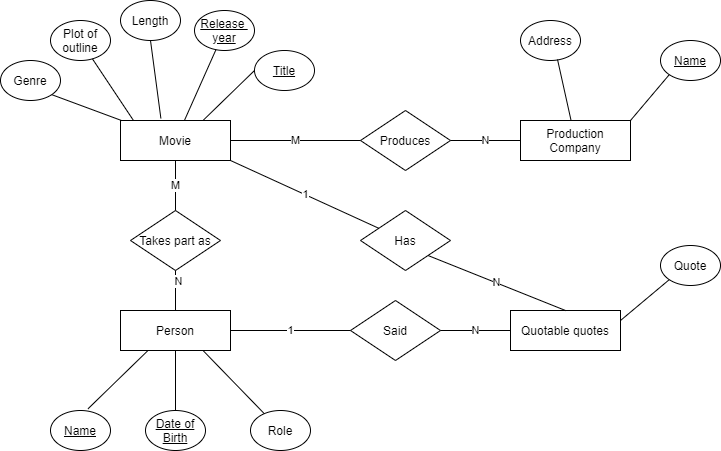

The diagram above was exported from draw.io. Its source (the exported page's mxGraphModel, read from the mxfile embedded in the PNG):
<mxGraphModel dx="1038" dy="548" grid="1" gridSize="10" guides="1" tooltips="1" connect="1" arrows="1" fold="1" page="1" pageScale="1" pageWidth="827" pageHeight="1169" math="0" shadow="0">
  <root>
    <mxCell id="0" />
    <mxCell id="1" parent="0" />
    <mxCell id="mYKDjPF7Zzi3GuzV-bDd-1" value="Movie" style="rounded=0;whiteSpace=wrap;html=1;" vertex="1" parent="1">
      <mxGeometry x="250" y="190" width="110" height="40" as="geometry" />
    </mxCell>
    <mxCell id="2g-5QKp9ykoYrBiv2FD7-1" value="&lt;u&gt;Title&lt;/u&gt;" style="ellipse;whiteSpace=wrap;html=1;direction=south;" vertex="1" parent="1">
      <mxGeometry x="384" y="120" width="60" height="40" as="geometry" />
    </mxCell>
    <mxCell id="2g-5QKp9ykoYrBiv2FD7-2" value="Genre" style="ellipse;whiteSpace=wrap;html=1;" vertex="1" parent="1">
      <mxGeometry x="130" y="130" width="60" height="40" as="geometry" />
    </mxCell>
    <mxCell id="2g-5QKp9ykoYrBiv2FD7-3" value="&lt;u&gt;Release &lt;br&gt;year&lt;/u&gt;" style="ellipse;whiteSpace=wrap;html=1;" vertex="1" parent="1">
      <mxGeometry x="324" y="80" width="60" height="40" as="geometry" />
    </mxCell>
    <mxCell id="2g-5QKp9ykoYrBiv2FD7-5" value="Length" style="ellipse;whiteSpace=wrap;html=1;" vertex="1" parent="1">
      <mxGeometry x="250" y="70" width="60" height="40" as="geometry" />
    </mxCell>
    <mxCell id="2g-5QKp9ykoYrBiv2FD7-7" value="Production Company" style="rounded=0;whiteSpace=wrap;html=1;" vertex="1" parent="1">
      <mxGeometry x="650" y="190" width="110" height="40" as="geometry" />
    </mxCell>
    <mxCell id="2g-5QKp9ykoYrBiv2FD7-9" value="Person" style="rounded=0;whiteSpace=wrap;html=1;" vertex="1" parent="1">
      <mxGeometry x="250" y="380" width="110" height="40" as="geometry" />
    </mxCell>
    <mxCell id="2g-5QKp9ykoYrBiv2FD7-10" value="" style="endArrow=none;html=1;exitX=0.75;exitY=0;exitDx=0;exitDy=0;entryX=0.5;entryY=1;entryDx=0;entryDy=0;" edge="1" parent="1" source="mYKDjPF7Zzi3GuzV-bDd-1" target="2g-5QKp9ykoYrBiv2FD7-1">
      <mxGeometry width="50" height="50" relative="1" as="geometry">
        <mxPoint x="380" y="170" as="sourcePoint" />
        <mxPoint x="430" y="120" as="targetPoint" />
      </mxGeometry>
    </mxCell>
    <mxCell id="2g-5QKp9ykoYrBiv2FD7-11" value="" style="endArrow=none;html=1;exitX=0.367;exitY=-0.055;exitDx=0;exitDy=0;exitPerimeter=0;entryX=0.5;entryY=1;entryDx=0;entryDy=0;" edge="1" parent="1" source="mYKDjPF7Zzi3GuzV-bDd-1" target="2g-5QKp9ykoYrBiv2FD7-5">
      <mxGeometry width="50" height="50" relative="1" as="geometry">
        <mxPoint x="380" y="170" as="sourcePoint" />
        <mxPoint x="430" y="120" as="targetPoint" />
      </mxGeometry>
    </mxCell>
    <mxCell id="mYKDjPF7Zzi3GuzV-bDd-4" value="" style="endArrow=none;html=1;" edge="1" parent="1" source="mYKDjPF7Zzi3GuzV-bDd-1" target="2g-5QKp9ykoYrBiv2FD7-3">
      <mxGeometry width="50" height="50" relative="1" as="geometry">
        <mxPoint x="570" y="300" as="sourcePoint" />
        <mxPoint x="620" y="250" as="targetPoint" />
      </mxGeometry>
    </mxCell>
    <mxCell id="2g-5QKp9ykoYrBiv2FD7-12" value="Takes part as" style="rhombus;whiteSpace=wrap;html=1;" vertex="1" parent="1">
      <mxGeometry x="260" y="280" width="90" height="60" as="geometry" />
    </mxCell>
    <mxCell id="mYKDjPF7Zzi3GuzV-bDd-5" value="" style="endArrow=none;html=1;exitX=1;exitY=1;exitDx=0;exitDy=0;" edge="1" parent="1" source="2g-5QKp9ykoYrBiv2FD7-2" target="mYKDjPF7Zzi3GuzV-bDd-1">
      <mxGeometry width="50" height="50" relative="1" as="geometry">
        <mxPoint x="150" y="190" as="sourcePoint" />
        <mxPoint x="200" y="140" as="targetPoint" />
      </mxGeometry>
    </mxCell>
    <mxCell id="mYKDjPF7Zzi3GuzV-bDd-6" value="Plot of outline" style="ellipse;whiteSpace=wrap;html=1;" vertex="1" parent="1">
      <mxGeometry x="180" y="90" width="60" height="40" as="geometry" />
    </mxCell>
    <mxCell id="2g-5QKp9ykoYrBiv2FD7-15" value="Produces" style="rhombus;whiteSpace=wrap;html=1;" vertex="1" parent="1">
      <mxGeometry x="490" y="180" width="90" height="60" as="geometry" />
    </mxCell>
    <mxCell id="mYKDjPF7Zzi3GuzV-bDd-7" value="" style="endArrow=none;html=1;exitX=0.118;exitY=0;exitDx=0;exitDy=0;exitPerimeter=0;" edge="1" parent="1" source="mYKDjPF7Zzi3GuzV-bDd-1" target="mYKDjPF7Zzi3GuzV-bDd-6">
      <mxGeometry width="50" height="50" relative="1" as="geometry">
        <mxPoint x="570" y="290" as="sourcePoint" />
        <mxPoint x="620" y="240" as="targetPoint" />
      </mxGeometry>
    </mxCell>
    <mxCell id="mYKDjPF7Zzi3GuzV-bDd-8" value="M" style="endArrow=none;html=1;exitX=1;exitY=0.5;exitDx=0;exitDy=0;" edge="1" parent="1" source="mYKDjPF7Zzi3GuzV-bDd-1" target="2g-5QKp9ykoYrBiv2FD7-15">
      <mxGeometry width="50" height="50" relative="1" as="geometry">
        <mxPoint x="410" y="250" as="sourcePoint" />
        <mxPoint x="460" y="200" as="targetPoint" />
      </mxGeometry>
    </mxCell>
    <mxCell id="2g-5QKp9ykoYrBiv2FD7-18" value="M" style="endArrow=none;html=1;exitX=0.5;exitY=0;exitDx=0;exitDy=0;entryX=0.5;entryY=1;entryDx=0;entryDy=0;" edge="1" parent="1" source="2g-5QKp9ykoYrBiv2FD7-12" target="mYKDjPF7Zzi3GuzV-bDd-1">
      <mxGeometry width="50" height="50" relative="1" as="geometry">
        <mxPoint x="380" y="290" as="sourcePoint" />
        <mxPoint x="430" y="240" as="targetPoint" />
      </mxGeometry>
    </mxCell>
    <mxCell id="mYKDjPF7Zzi3GuzV-bDd-9" value="N" style="endArrow=none;html=1;exitX=1;exitY=0.5;exitDx=0;exitDy=0;entryX=0;entryY=0.5;entryDx=0;entryDy=0;" edge="1" parent="1" source="2g-5QKp9ykoYrBiv2FD7-15" target="2g-5QKp9ykoYrBiv2FD7-7">
      <mxGeometry width="50" height="50" relative="1" as="geometry">
        <mxPoint x="580" y="250" as="sourcePoint" />
        <mxPoint x="630" y="200" as="targetPoint" />
      </mxGeometry>
    </mxCell>
    <mxCell id="mYKDjPF7Zzi3GuzV-bDd-11" value="&lt;u&gt;Name&lt;/u&gt;" style="ellipse;whiteSpace=wrap;html=1;" vertex="1" parent="1">
      <mxGeometry x="790" y="110" width="60" height="40" as="geometry" />
    </mxCell>
    <mxCell id="2g-5QKp9ykoYrBiv2FD7-20" value="" style="endArrow=none;html=1;exitX=0.5;exitY=0;exitDx=0;exitDy=0;entryX=0.5;entryY=1;entryDx=0;entryDy=0;" edge="1" parent="1" source="2g-5QKp9ykoYrBiv2FD7-9" target="2g-5QKp9ykoYrBiv2FD7-12">
      <mxGeometry width="50" height="50" relative="1" as="geometry">
        <mxPoint x="380" y="290" as="sourcePoint" />
        <mxPoint x="430" y="240" as="targetPoint" />
      </mxGeometry>
    </mxCell>
    <mxCell id="2g-5QKp9ykoYrBiv2FD7-33" value="N" style="edgeLabel;html=1;align=center;verticalAlign=middle;resizable=0;points=[];" vertex="1" connectable="0" parent="2g-5QKp9ykoYrBiv2FD7-20">
      <mxGeometry x="0.52" y="-2" relative="1" as="geometry">
        <mxPoint as="offset" />
      </mxGeometry>
    </mxCell>
    <mxCell id="mYKDjPF7Zzi3GuzV-bDd-12" value="Address" style="ellipse;whiteSpace=wrap;html=1;" vertex="1" parent="1">
      <mxGeometry x="650" y="90" width="60" height="40" as="geometry" />
    </mxCell>
    <mxCell id="mYKDjPF7Zzi3GuzV-bDd-15" value="" style="endArrow=none;html=1;exitX=1;exitY=0;exitDx=0;exitDy=0;entryX=0;entryY=1;entryDx=0;entryDy=0;" edge="1" parent="1" source="2g-5QKp9ykoYrBiv2FD7-7" target="mYKDjPF7Zzi3GuzV-bDd-11">
      <mxGeometry width="50" height="50" relative="1" as="geometry">
        <mxPoint x="800" y="170" as="sourcePoint" />
        <mxPoint x="850" y="120" as="targetPoint" />
      </mxGeometry>
    </mxCell>
    <mxCell id="mYKDjPF7Zzi3GuzV-bDd-16" value="" style="endArrow=none;html=1;entryX=0.617;entryY=0.975;entryDx=0;entryDy=0;entryPerimeter=0;" edge="1" parent="1" source="2g-5QKp9ykoYrBiv2FD7-7" target="mYKDjPF7Zzi3GuzV-bDd-12">
      <mxGeometry width="50" height="50" relative="1" as="geometry">
        <mxPoint x="700" y="190" as="sourcePoint" />
        <mxPoint x="750" y="140" as="targetPoint" />
        <Array as="points" />
      </mxGeometry>
    </mxCell>
    <mxCell id="2g-5QKp9ykoYrBiv2FD7-23" value="&lt;u&gt;Name&lt;/u&gt;" style="ellipse;whiteSpace=wrap;html=1;" vertex="1" parent="1">
      <mxGeometry x="180" y="480" width="60" height="40" as="geometry" />
    </mxCell>
    <mxCell id="2g-5QKp9ykoYrBiv2FD7-24" value="&lt;u&gt;Date of Birth&lt;/u&gt;" style="ellipse;whiteSpace=wrap;html=1;" vertex="1" parent="1">
      <mxGeometry x="275" y="480" width="60" height="40" as="geometry" />
    </mxCell>
    <mxCell id="2g-5QKp9ykoYrBiv2FD7-25" value="" style="endArrow=none;html=1;exitX=0.5;exitY=0;exitDx=0;exitDy=0;exitPerimeter=0;entryX=0.5;entryY=1;entryDx=0;entryDy=0;" edge="1" parent="1" source="2g-5QKp9ykoYrBiv2FD7-24" target="2g-5QKp9ykoYrBiv2FD7-9">
      <mxGeometry width="50" height="50" relative="1" as="geometry">
        <mxPoint x="320" y="490" as="sourcePoint" />
        <mxPoint x="370" y="440" as="targetPoint" />
      </mxGeometry>
    </mxCell>
    <mxCell id="2g-5QKp9ykoYrBiv2FD7-26" value="" style="endArrow=none;html=1;exitX=0.25;exitY=1;exitDx=0;exitDy=0;entryX=0.627;entryY=-0.045;entryDx=0;entryDy=0;entryPerimeter=0;" edge="1" parent="1" source="2g-5QKp9ykoYrBiv2FD7-9" target="2g-5QKp9ykoYrBiv2FD7-23">
      <mxGeometry width="50" height="50" relative="1" as="geometry">
        <mxPoint x="380" y="380" as="sourcePoint" />
        <mxPoint x="430" y="330" as="targetPoint" />
      </mxGeometry>
    </mxCell>
    <mxCell id="_f38it3GB4aHGYHO2lOf-1" value="Role" style="ellipse;whiteSpace=wrap;html=1;" vertex="1" parent="1">
      <mxGeometry x="380" y="480" width="60" height="40" as="geometry" />
    </mxCell>
    <mxCell id="SDL4pkxjfLHqJRl7kTcE-1" value="Quotable quotes" style="rounded=0;whiteSpace=wrap;html=1;" vertex="1" parent="1">
      <mxGeometry x="640" y="380" width="110" height="40" as="geometry" />
    </mxCell>
    <mxCell id="2g-5QKp9ykoYrBiv2FD7-29" value="" style="endArrow=none;html=1;entryX=0.75;entryY=1;entryDx=0;entryDy=0;" edge="1" parent="1" source="_f38it3GB4aHGYHO2lOf-1" target="2g-5QKp9ykoYrBiv2FD7-9">
      <mxGeometry width="50" height="50" relative="1" as="geometry">
        <mxPoint x="380" y="380" as="sourcePoint" />
        <mxPoint x="430" y="330" as="targetPoint" />
      </mxGeometry>
    </mxCell>
    <mxCell id="SDL4pkxjfLHqJRl7kTcE-2" value="Quote" style="ellipse;whiteSpace=wrap;html=1;" vertex="1" parent="1">
      <mxGeometry x="790" y="315" width="60" height="40" as="geometry" />
    </mxCell>
    <mxCell id="SDL4pkxjfLHqJRl7kTcE-3" value="" style="endArrow=none;html=1;exitX=1;exitY=0.25;exitDx=0;exitDy=0;entryX=0;entryY=1;entryDx=0;entryDy=0;" edge="1" parent="1" source="SDL4pkxjfLHqJRl7kTcE-1" target="SDL4pkxjfLHqJRl7kTcE-2">
      <mxGeometry width="50" height="50" relative="1" as="geometry">
        <mxPoint x="760" y="395" as="sourcePoint" />
        <mxPoint x="850" y="325" as="targetPoint" />
      </mxGeometry>
    </mxCell>
    <mxCell id="SDL4pkxjfLHqJRl7kTcE-5" value="Said" style="rhombus;whiteSpace=wrap;html=1;" vertex="1" parent="1">
      <mxGeometry x="480" y="370" width="90" height="60" as="geometry" />
    </mxCell>
    <mxCell id="SDL4pkxjfLHqJRl7kTcE-6" value="1" style="endArrow=none;html=1;exitX=1;exitY=0.5;exitDx=0;exitDy=0;" edge="1" parent="1" source="2g-5QKp9ykoYrBiv2FD7-9" target="SDL4pkxjfLHqJRl7kTcE-5">
      <mxGeometry width="50" height="50" relative="1" as="geometry">
        <mxPoint x="380" y="400" as="sourcePoint" />
        <mxPoint x="450" y="390" as="targetPoint" />
      </mxGeometry>
    </mxCell>
    <mxCell id="SDL4pkxjfLHqJRl7kTcE-7" value="N" style="endArrow=none;html=1;exitX=1;exitY=0.5;exitDx=0;exitDy=0;entryX=0;entryY=0.5;entryDx=0;entryDy=0;" edge="1" parent="1" source="SDL4pkxjfLHqJRl7kTcE-5">
      <mxGeometry width="50" height="50" relative="1" as="geometry">
        <mxPoint x="570" y="440" as="sourcePoint" />
        <mxPoint x="640" y="400" as="targetPoint" />
        <Array as="points" />
      </mxGeometry>
    </mxCell>
    <mxCell id="SDL4pkxjfLHqJRl7kTcE-9" value="Has" style="rhombus;whiteSpace=wrap;html=1;" vertex="1" parent="1">
      <mxGeometry x="490" y="280" width="90" height="60" as="geometry" />
    </mxCell>
    <mxCell id="SDL4pkxjfLHqJRl7kTcE-10" value="1" style="endArrow=none;html=1;exitX=1;exitY=1;exitDx=0;exitDy=0;" edge="1" parent="1" source="mYKDjPF7Zzi3GuzV-bDd-1" target="SDL4pkxjfLHqJRl7kTcE-9">
      <mxGeometry width="50" height="50" relative="1" as="geometry">
        <mxPoint x="370" y="300" as="sourcePoint" />
        <mxPoint x="460" y="290" as="targetPoint" />
      </mxGeometry>
    </mxCell>
    <mxCell id="SDL4pkxjfLHqJRl7kTcE-11" value="N" style="endArrow=none;html=1;exitX=1;exitY=1;exitDx=0;exitDy=0;entryX=0.5;entryY=0;entryDx=0;entryDy=0;" edge="1" parent="1" source="SDL4pkxjfLHqJRl7kTcE-9" target="SDL4pkxjfLHqJRl7kTcE-1">
      <mxGeometry width="50" height="50" relative="1" as="geometry">
        <mxPoint x="580" y="340" as="sourcePoint" />
        <mxPoint x="650" y="300" as="targetPoint" />
        <Array as="points" />
      </mxGeometry>
    </mxCell>
  </root>
</mxGraphModel>